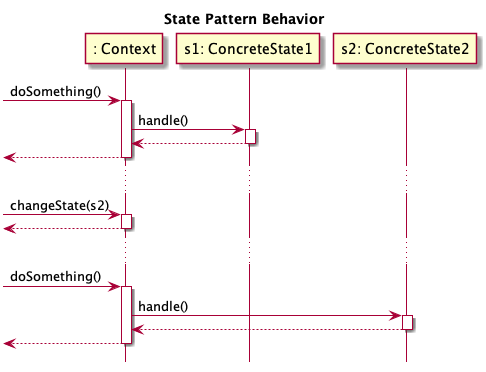

The diagram above was rendered by PlantUML. Its source (embedded in the PNG):
@startuml

hide footbox
title State Pattern Behavior

participant ": Context" as C
participant "s1: ConcreteState1" as S1
participant "s2: ConcreteState2" as S2



[-> C: doSomething()
activate C
C -> S1: handle()
activate S1
S1 --> C
deactivate S1
[<-- C
deactivate C


...
[-> C: changeState(s2)
activate C
[<-- C
deactivate C
...

[-> C: doSomething()
activate C
C -> S2: handle()
activate S2
S2 --> C
deactivate S2
[<-- C
deactivate C


@enduml